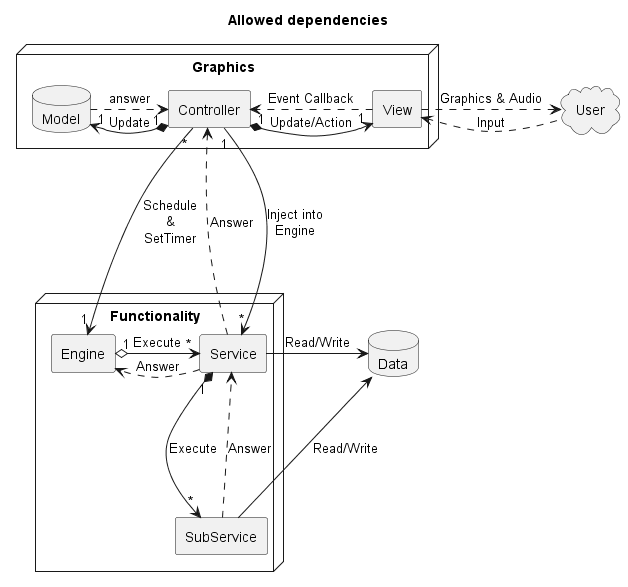

The diagram above was rendered by PlantUML. Its source (embedded in the PNG):
@startuml mvc_architecture

title Allowed dependencies

package Graphics <<node>>{
    package Controller <<rectangle>>{
    }
    package View <<rectangle>>{
    }
    package Model <<Database>>{
    }
}

package User <<Cloud>>{
}

package Functionality <<node>>{
    package Service <<rectangle>>{
    }
    package SubService <<rectangle>>{
    }
    package Engine <<rectangle>>{
    }
}

package Data <<Database>>{
}

'--------------------------------

Controller "1" *--r-> "1" View : Update/Action
Controller "1" ---> "*" Service : Inject into\nEngine
Controller "*" ---> "1" Engine : Schedule\n&\nSetTimer

Model "1" <--l-* "1" Controller : Update
Model ...> Controller : answer

View ...> Controller : Event Callback
View <..l. User : Input
View ..l.> User : Graphics & Audio


Data <--l- Service : Read/Write
Data <--l- SubService : Read/Write

Service ...> Controller : Answer
Service "*" <--l-o "1" Engine : Execute
Service ...> Engine : Answer

SubService ...> Service : Answer
Service "1" *---> "*" SubService : Execute


@enduml